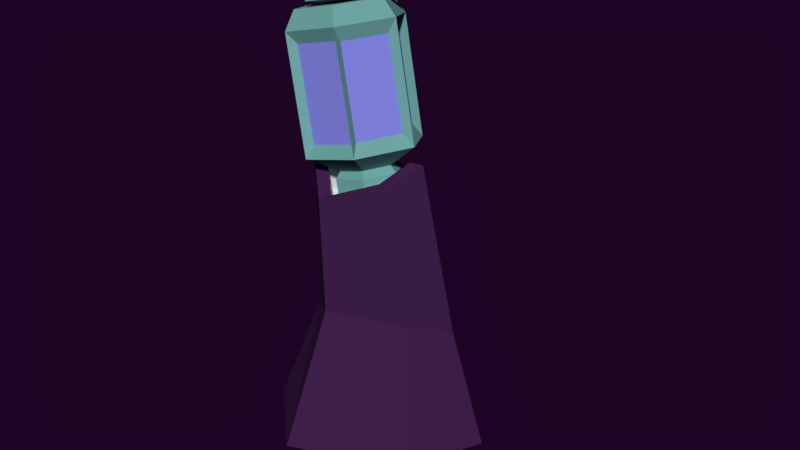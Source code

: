 # Source: treetrunk_lantern.blend  (saved by Blender 2.79.0; exported with 4.5.12 LTS)
import bpy
from mathutils import Matrix  # noqa: F401  (used for matrix-valued properties, if any)

bpy.ops.wm.read_factory_settings(use_empty=True)
scene = bpy.context.scene
scene.name = 'Scene'

# ---- collections
col_collection_1 = bpy.data.collections.new('Collection 1'); scene.collection.children.link(col_collection_1)

# ---- materials (node trees are filled in below, after node groups)
mat_material_010 = bpy.data.materials.new('Material.010')
mat_material_010.alpha_threshold = 0.0
mat_material_010.use_transparent_shadow = False
mat_material_010.diffuse_color = (0.05397, 0.01536, 0.07323, 1.0)
mat_material_010.roughness = 0.5
mat_material_014 = bpy.data.materials.new('Material.014')
mat_material_014.alpha_threshold = 0.0
mat_material_014.use_transparent_shadow = False
mat_material_014.diffuse_color = (0.5382, 0.01406, 0.05926, 1.0)
mat_material_014.roughness = 0.5
mat_material_018 = bpy.data.materials.new('Material.018')
mat_material_018.alpha_threshold = 0.0
mat_material_018.use_transparent_shadow = False
mat_material_018.roughness = 0.5
mat_material_036 = bpy.data.materials.new('Material.036')
mat_material_036.alpha_threshold = 0.0
mat_material_036.use_transparent_shadow = False
mat_material_036.diffuse_color = (0.03307, 0.02679, 0.03309, 1.0)
mat_material_036.roughness = 0.5
mat_material_047 = bpy.data.materials.new('Material.047')
mat_material_047.alpha_threshold = 0.0
mat_material_047.use_transparent_shadow = False
mat_material_047.diffuse_color = (0.5382, 0.01406, 0.05926, 1.0)
mat_material_047.roughness = 0.5
mat_material_046 = bpy.data.materials.new('Material.046')
mat_material_046.alpha_threshold = 0.0
mat_material_046.use_transparent_shadow = False
mat_material_046.diffuse_color = (0.1656, 0.402, 0.3796, 1.0)
mat_material_046.roughness = 0.5
mat_material_045 = bpy.data.materials.new('Material.045')
mat_material_045.alpha_threshold = 0.0
mat_material_045.use_transparent_shadow = False
mat_material_045.diffuse_color = (0.24, 0.244, 0.8, 1.0)
mat_material_045.roughness = 0.5

# ---- material node trees

# ---- world
world_world_001 = bpy.data.worlds.new('World.001'); scene.world = world_world_001
world_world_001.color = (0.0134, 0.001575, 0.01811)
world_world_001.use_sun_shadow = False
world_world_001.sun_shadow_jitter_overblur = 0.0
world_world_001.cycles.sampling_method = 'MANUAL'
world_world_001.light_settings.ao_factor = 0.4154
world_world_001.light_settings.distance = 0.4

# ---- meshes
me_plane_076 = bpy.data.meshes.new('Plane.076')
me_plane_076.from_pydata([(-2.256, -0.7514, 0.1457), (-2.068, -0.6163, -0.7743), (-2.339, 0.06017, 0.3161), (-2.079, 0.01907, -0.8905), (-2.143, -1.077, -0.2982), (-2.25, 0.4285, -0.2008), (-1.354, -0.542, 0.05731), (-1.514, -0.475, -0.5323), (-1.372, -0.01347, 0.1669), (-1.57, -0.06676, -0.6065), (-1.409, -0.7625, -0.2274), (-1.478, 0.2133, -0.1642), (-0.4522, -0.329, 0.2453), (-0.4002, -0.265, -0.2106), (-0.6089, 0.06741, 0.3041), (-0.3173, 0.05555, -0.2478), (-0.2844, -0.4847, 0.05303), (-0.4082, 0.259, 0.08643), (-0.4001, 0.169, 0.07675), (-0.2892, -0.3943, 0.05503), (-0.3451, 0.01382, -0.1798), (-0.5775, 0.02218, 0.2365), (-0.4258, -0.2303, -0.1554), (-0.4335, -0.2771, 0.1973), (-0.5252, 0.00347, -0.2181), (-0.6383, 0.1553, 0.02603), (-0.6717, -0.2908, 0.1465), (-0.5978, -0.412, -0.01069), (-0.7116, 0.01447, 0.2079), (-0.5323, -0.2365, -0.1781), (0.7415, -0.1172, 0.02574), (0.7053, 0.09252, 0.2634), (0.6943, -0.1268, 0.02712), (0.6582, 0.08284, 0.2647), (0.749, -0.1884, -0.2165), (0.7019, -0.198, -0.2152), (0.7019, 0.01678, -0.3861), (0.6548, 0.007101, -0.3847), (0.6616, 0.2364, -0.22), (0.6145, 0.2268, -0.2186), (0.6333, 0.4011, -0.03347), (0.5861, 0.3914, -0.03209), (0.6959, -0.1141, 0.0195), (0.7346, -0.1061, 0.01837), (0.6985, 0.1033, 0.2558), (0.6598, 0.09538, 0.2569), (0.703, -0.1809, -0.2077), (0.7417, -0.1729, -0.2088), (0.6588, 0.0115, -0.3666), (0.6975, 0.01946, -0.3678), (0.621, 0.2175, -0.2109), (0.6598, 0.2254, -0.2121), (0.5922, 0.3847, -0.02145), (0.6309, 0.3927, -0.02258), (-0.1852, -0.3072, -0.2704), (0.5707, -0.08308, -0.2175), (-0.1745, -0.432, 0.1043), (0.5815, -0.2079, 0.1572), (-0.2684, -0.1845, 0.3977), (0.4876, 0.03961, 0.4506), (-0.373, 0.1877, 0.3163), (0.383, 0.4118, 0.3692), (-0.3838, 0.3125, -0.05843), (0.3722, 0.5366, -0.005518), (-0.2899, 0.06503, -0.3518), (0.4661, 0.2891, -0.2989), (0.6789, -0.1008, 0.1497), (0.6702, -0.0002058, -0.1524), (0.6032, 0.09869, 0.3862), (0.5188, 0.3987, 0.3206), (0.5102, 0.4993, 0.0185), (0.5859, 0.2998, -0.218), (-0.3437, -0.2081, -0.1224), (-0.3387, -0.2667, 0.05354), (-0.3828, -0.1505, 0.1913), (-0.4319, 0.02423, 0.1531), (-0.4369, 0.08281, -0.02287), (-0.3929, -0.03338, -0.1606), (-0.3797, -0.2451, -0.1536), (-0.3737, -0.3156, 0.05816), (-0.4267, -0.1758, 0.2239), (-0.4858, 0.03451, 0.1779), (-0.4919, 0.105, -0.03378), (-0.4389, -0.03481, -0.1995), (-0.4809, -0.2751, -0.1606), (-0.4749, -0.3456, 0.05108), (-0.5279, -0.2058, 0.2168), (-0.587, 0.004505, 0.1708), (-0.5931, 0.07499, -0.04087), (-0.5401, -0.06481, -0.2066), (-0.5161, -0.1825, -0.05083), (-0.514, -0.2063, 0.02062), (-0.5319, -0.1591, 0.07656), (-0.5519, -0.08812, 0.06104), (-0.5539, -0.06433, -0.01041), (-0.536, -0.1115, -0.06635), (-0.1852, -0.3072, -0.2704), (-0.1745, -0.432, 0.1043), (0.5815, -0.2079, 0.1572), (0.5707, -0.08308, -0.2175), (-0.1852, -0.3072, -0.2704), (0.5707, -0.08308, -0.2175), (0.5815, -0.2079, 0.1572), (-0.1745, -0.432, 0.1043), (-0.2684, -0.1845, 0.3977), (0.4876, 0.03961, 0.4506), (-0.373, 0.1877, 0.3163), (0.383, 0.4118, 0.3692), (-0.3838, 0.3125, -0.05843), (0.3722, 0.5366, -0.005518), (-0.2899, 0.06503, -0.3518), (0.4661, 0.2891, -0.2989), (-0.1852, -0.3072, -0.2704), (-0.1745, -0.432, 0.1043), (0.5815, -0.2079, 0.1572), (0.5707, -0.08308, -0.2175), (-0.1085, -0.2517, -0.2048), (-0.1002, -0.3469, 0.08118), (0.4767, -0.1759, 0.1216), (0.4685, -0.08064, -0.1645), (-0.1176, -0.2313, -0.2265), (0.4678, -0.05771, -0.1855), (0.3868, 0.2305, -0.2485), (-0.1987, 0.05699, -0.2895), (0.307, 0.4493, -0.01165), (-0.2815, 0.2748, -0.05285), (-0.2084, 0.08215, -0.2813), (0.3801, 0.2566, -0.2401), (0.3139, 0.3573, 0.3079), (-0.2782, 0.1818, 0.2665), (-0.2866, 0.2795, -0.02705), (0.3054, 0.455, 0.0144), (0.4028, 0.04654, 0.3893), (-0.1939, -0.1304, 0.3475), (-0.2765, 0.1635, 0.2833), (0.3202, 0.3404, 0.3251), (0.4763, -0.1701, 0.1525), (-0.107, -0.343, 0.1117), (-0.1795, -0.1521, 0.338), (0.4039, 0.02085, 0.3789), (0.6029, 0.1694, 0.09063), (0.6021, 0.1794, 0.06053), (0.5954, 0.1892, 0.1142), (0.587, 0.2191, 0.1077), (0.5861, 0.2292, 0.07756), (0.5937, 0.2093, 0.05399), (0.6927, -0.01637, 0.1359), (0.6861, 0.05935, -0.09154), (0.6357, 0.1338, 0.314), (0.5722, 0.3597, 0.2646), (0.5656, 0.4354, 0.03713), (0.6226, 0.2852, -0.1409), (0.7359, -0.003551, 0.1389), (0.7294, 0.07217, -0.08851), (0.6789, 0.1466, 0.317), (0.6154, 0.3725, 0.2676), (0.6089, 0.4482, 0.04016), (0.6659, 0.2981, -0.1379), (0.7346, 0.1787, 0.1053), (0.733, 0.1979, 0.04761), (0.7202, 0.2168, 0.1505), (0.7041, 0.2741, 0.1379), (0.7024, 0.2933, 0.08025), (0.7169, 0.2552, 0.03509)], [], [(0, 6, 8, 2), (5, 11, 9, 3), (2, 8, 11, 5), (1, 7, 10, 4), (4, 10, 6, 0), (3, 9, 7, 1), (10, 16, 12, 6), (9, 15, 13, 7), (6, 12, 14, 8), (11, 17, 15, 9), (8, 14, 17, 11), (7, 13, 16, 10), (20, 18, 25, 24), (15, 17, 18, 20), (14, 12, 23, 21), (13, 15, 20, 22), (12, 16, 19, 23), (16, 13, 22, 19), (17, 14, 21, 18), (24, 25, 28, 26, 27, 29), (21, 23, 26, 28), (22, 20, 24, 29), (23, 19, 27, 26), (19, 22, 29, 27), (18, 21, 28, 25), (30, 31, 33, 32), (30, 32, 35, 34), (34, 35, 37, 36), (36, 37, 39, 38), (38, 39, 41, 40), (43, 42, 45, 44), (43, 47, 46, 42), (47, 49, 48, 46), (49, 51, 50, 48), (51, 53, 52, 50), (30, 43, 44, 31), (36, 49, 47, 34), (39, 50, 52, 41), (34, 47, 43, 30), (37, 48, 50, 39), (31, 44, 45, 33), (35, 46, 48, 37), (32, 42, 46, 35), (41, 52, 53, 40), (33, 45, 42, 32), (40, 53, 51, 38), (38, 51, 49, 36), (55, 57, 98, 99), (57, 59, 105, 102), (96, 54, 100, 112), (58, 56, 103, 104), (57, 55, 67, 66), (61, 63, 109, 107), (55, 99, 115, 101), (60, 62, 76, 75), (67, 71, 145, 141), (61, 59, 68, 69), (55, 65, 71, 67), (63, 61, 69, 70), (59, 57, 66, 68), (65, 63, 70, 71), (76, 77, 83, 82), (56, 58, 74, 73), (62, 64, 77, 76), (54, 56, 73, 72), (58, 60, 75, 74), (64, 54, 72, 77), (81, 82, 88, 87), (74, 75, 81, 80), (72, 73, 79, 78), (77, 72, 78, 83), (75, 76, 82, 81), (73, 74, 80, 79), (86, 87, 93, 92), (79, 80, 86, 85), (82, 83, 89, 88), (80, 81, 87, 86), (78, 79, 85, 84), (83, 78, 84, 89), (84, 85, 91, 90), (89, 84, 90, 95), (87, 88, 94, 93), (85, 86, 92, 91), (88, 89, 95, 94), (90, 91, 92, 93, 94, 95), (62, 60, 106, 108), (98, 57, 102, 114), (56, 54, 96, 97), (65, 55, 101, 111), (103, 102, 136, 137), (105, 107, 135, 132), (109, 108, 130, 131), (109, 111, 127, 124), (111, 101, 121, 122), (114, 113, 117, 118), (100, 101, 115, 112), (102, 103, 113, 114), (56, 97, 113, 103), (64, 62, 108, 110), (97, 96, 112, 113), (63, 65, 111, 109), (99, 98, 114, 115), (60, 58, 104, 106), (59, 61, 107, 105), (54, 64, 110, 100), (116, 119, 118, 117), (115, 114, 118, 119), (112, 115, 119, 116), (113, 112, 116, 117), (123, 122, 121, 120), (110, 111, 122, 123), (101, 100, 120, 121), (100, 110, 123, 120), (125, 124, 127, 126), (108, 109, 124, 125), (111, 110, 126, 127), (110, 108, 125, 126), (129, 128, 131, 130), (108, 106, 129, 130), (107, 109, 131, 128), (106, 107, 128, 129), (133, 132, 135, 134), (104, 105, 132, 133), (107, 106, 134, 135), (106, 104, 133, 134), (137, 136, 139, 138), (105, 104, 138, 139), (104, 103, 137, 138), (102, 105, 139, 136), (70, 69, 143, 144), (68, 66, 140, 142), (71, 70, 144, 145), (69, 68, 142, 143), (66, 67, 141, 140), (144, 143, 149, 150), (149, 148, 154, 155), (142, 140, 146, 148), (145, 144, 150, 151), (143, 142, 148, 149), (140, 141, 147, 146), (141, 145, 151, 147), (154, 152, 158, 160), (146, 147, 153, 152), (147, 151, 157, 153), (150, 149, 155, 156), (148, 146, 152, 154), (151, 150, 156, 157), (158, 159, 163, 162, 161, 160), (157, 156, 162, 163), (155, 154, 160, 161), (152, 153, 159, 158), (153, 157, 163, 159), (156, 155, 161, 162)])
me_plane_076.polygons.foreach_set('material_index', [0, 0, 0, 0, 0, 0, 0, 0, 0, 0, 0, 0, 2, 0, 0, 0, 0, 0, 0, 2, 2, 2, 2, 2, 2, 3, 3, 3, 3, 3, 3, 3, 3, 3, 3, 3, 3, 3, 3, 3, 3, 3, 3, 3, 3, 3, 3, 5, 5, 5, 5, 5, 5, 5, 5, 5, 5, 5, 5, 5, 5, 5, 5, 5, 5, 5, 5, 5, 5, 5, 5, 5, 5, 5, 5, 5, 5, 5, 5, 5, 5, 5, 5, 5, 5, 5, 5, 5, 5, 5, 5, 5, 5, 5, 5, 5, 5, 5, 5, 5, 5, 5, 5, 5, 5, 6, 5, 5, 5, 6, 5, 5, 5, 6, 5, 5, 5, 6, 5, 5, 5, 6, 5, 5, 5, 6, 5, 5, 5, 5, 5, 5, 5, 5, 5, 5, 5, 5, 5, 5, 5, 5, 5, 5, 5, 5, 5, 5, 5, 5, 5, 5, 5])
me_plane_076.materials.append(mat_material_010)
me_plane_076.materials.append(mat_material_014)
me_plane_076.materials.append(mat_material_018)
me_plane_076.materials.append(mat_material_036)
me_plane_076.materials.append(mat_material_047)
me_plane_076.materials.append(mat_material_046)
me_plane_076.materials.append(mat_material_045)
me_plane_076.use_remesh_preserve_volume = False
me_plane_076.use_remesh_preserve_attributes = False
me_plane_076.use_mirror_vertex_groups = False
me_plane_076.update()

# ---- objects
ob_plane_060 = bpy.data.objects.new('Plane.060', me_plane_076)

# ---- transforms, parenting, visibility, modifiers, constraints
ob_plane_060.location = (0.0, 0.0, 0.0)
ob_plane_060.rotation_euler = (0.2637, -1.354, 1.518)
ob_plane_060.scale = (0.4742, 0.4742, 0.4742)
ob_plane_060.lineart.crease_threshold = 0.0

# ---- collection membership
col_collection_1.objects.link(ob_plane_060)

# ---- scene / render settings (as saved in the file)
scene.frame_start = 1; scene.frame_end = 250; scene.frame_set(0)
scene.render.engine = 'BLENDER_EEVEE_NEXT'
scene.render.resolution_percentage = 50
scene.render.dither_intensity = 0.0
scene.cycles.use_denoising = False
scene.cycles.samples = 128
scene.cycles.sampling_pattern = 'TABULATED_SOBOL'
scene.cycles.use_adaptive_sampling = False
scene.cycles.use_light_tree = False
scene.cycles.blur_glossy = 0.0
scene.cycles.sample_clamp_indirect = 0.0
scene.view_settings.view_transform = 'Standard'
bpy.context.view_layer.update()

# ---- added for rendering (the .blend has no active camera and no usable light): camera, sun
cam_auto = bpy.data.cameras.new('AutoCamera')
cam_auto.lens = 50.0
cam_auto.sensor_width = 36.0
cam_auto.clip_end = 1000.0
ob_auto_camera = bpy.data.objects.new('AutoCamera', cam_auto)
scene.collection.objects.link(ob_auto_camera)
ob_auto_camera.location = (2.07172, -2.32259, 1.18116)
ob_auto_camera.rotation_euler = (1.09748, -7.21219e-08, 0.694738)
scene.camera = ob_auto_camera
light_auto_sun = bpy.data.lights.new('AutoSun', 'SUN')
light_auto_sun.energy = 3.0
light_auto_sun.angle = 0.0523599
ob_auto_sun = bpy.data.objects.new('AutoSun', light_auto_sun)
scene.collection.objects.link(ob_auto_sun)
ob_auto_sun.rotation_euler = (0.872665, 0.174533, 0.523599)
bpy.context.view_layer.update()
